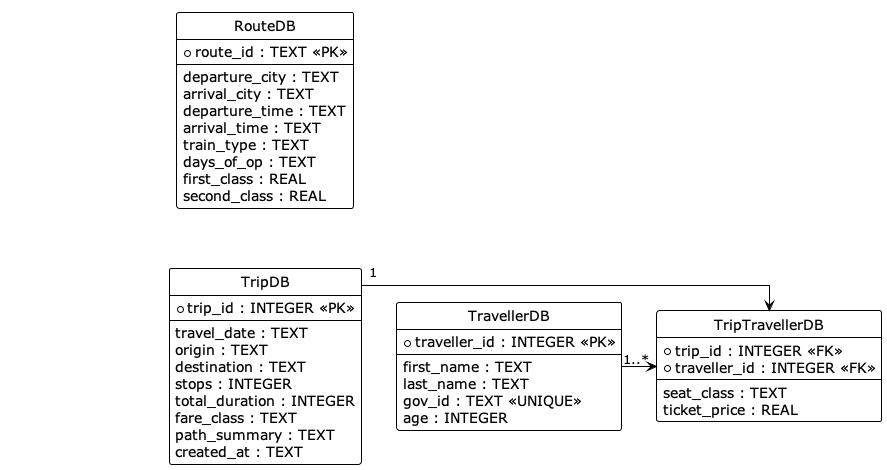

The diagram above was rendered by PlantUML. Its source (embedded in the PNG):
@startuml data
!theme plain
hide circle
hide methods
hide stereotypes
skinparam linetype ortho
skinparam entity {
  BackgroundColor White
  BorderColor Black
  FontSize 14
  FontName Helvetica
}

entity "RouteDB" as Route {
  * route_id : TEXT <<PK>>
  --
  departure_city : TEXT
  arrival_city : TEXT
  departure_time : TEXT
  arrival_time : TEXT
  train_type : TEXT
  days_of_op : TEXT
  first_class : REAL
  second_class : REAL
}

entity "TravellerDB" as Traveller {
  * traveller_id : INTEGER <<PK>>
  --
  first_name : TEXT
  last_name : TEXT
  gov_id : TEXT <<UNIQUE>>
  age : INTEGER
}

entity "TripDB" as Trip {
  * trip_id : INTEGER <<PK>>
  --
  travel_date : TEXT
  origin : TEXT
  destination : TEXT
  stops : INTEGER
  total_duration : INTEGER
  fare_class : TEXT
  path_summary : TEXT
  created_at : TEXT
}

entity "TripTravellerDB" as TripTraveller {
  * trip_id : INTEGER <<FK>>
  * traveller_id : INTEGER <<FK>>
  --
  seat_class : TEXT
  ticket_price : REAL
}

'-------------------- Relationships --------------------'
Route "0..*" -[hidden]-> Trip : unrelated (routes are reference data)
Trip "1" ->"TripTraveller" 
Traveller "1..*" -> "TripTraveller" 

@enduml